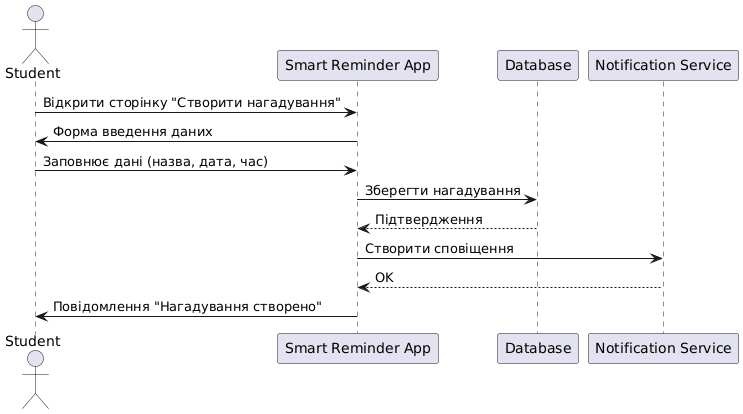

The diagram above was rendered by PlantUML. Its source (embedded in the PNG):
@startuml
actor Student
participant "Smart Reminder App" as App
participant "Database" as DB
participant "Notification Service" as Notif

Student -> App: Відкрити сторінку "Створити нагадування"
App -> Student: Форма введення даних
Student -> App: Заповнює дані (назва, дата, час)
App -> DB: Зберегти нагадування
DB --> App: Підтвердження
App -> Notif: Створити сповіщення
Notif --> App: OK
App -> Student: Повідомлення "Нагадування створено"
@enduml